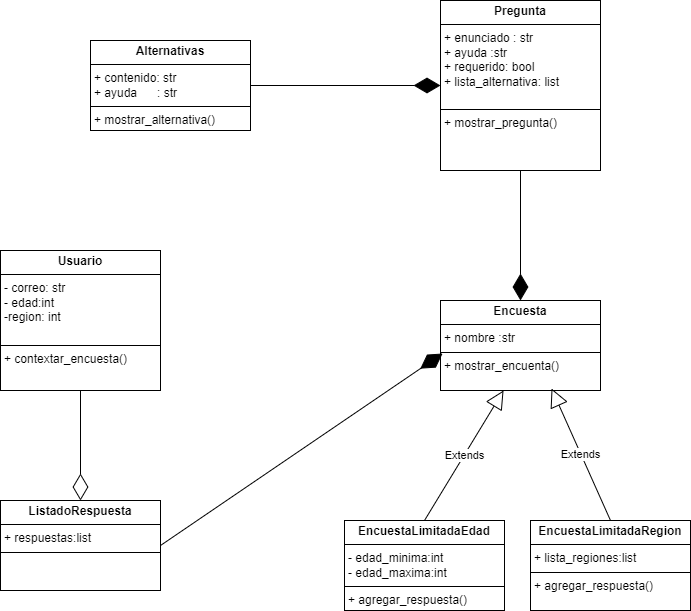

The diagram above was exported from draw.io. Its source (the exported page's mxGraphModel, read from the mxfile embedded in the PNG):
<mxGraphModel dx="800" dy="5071" grid="1" gridSize="10" guides="1" tooltips="1" connect="1" arrows="1" fold="1" page="1" pageScale="1" pageWidth="827" pageHeight="1169" math="0" shadow="0">
  <root>
    <mxCell id="0" />
    <mxCell id="1" parent="0" />
    <mxCell id="72TDVSNJ8SWJYm-ddyaT-1" value="&lt;p style=&quot;margin:0px;margin-top:4px;text-align:center;&quot;&gt;&lt;b&gt;Alternativas&lt;/b&gt;&lt;/p&gt;&lt;hr size=&quot;1&quot; style=&quot;border-style:solid;&quot;&gt;&lt;p style=&quot;margin:0px;margin-left:4px;&quot;&gt;+ contenido: str&lt;/p&gt;&lt;p style=&quot;margin:0px;margin-left:4px;&quot;&gt;+ ayuda&amp;nbsp; &amp;nbsp; &amp;nbsp; : str&lt;/p&gt;&lt;hr size=&quot;1&quot; style=&quot;border-style:solid;&quot;&gt;&lt;p style=&quot;margin:0px;margin-left:4px;&quot;&gt;+ mostrar_alternativa()&lt;/p&gt;" style="verticalAlign=top;align=left;overflow=fill;html=1;whiteSpace=wrap;" vertex="1" parent="1">
      <mxGeometry x="160" y="-4540" width="160" height="90" as="geometry" />
    </mxCell>
    <mxCell id="72TDVSNJ8SWJYm-ddyaT-2" value="&lt;p style=&quot;margin:0px;margin-top:4px;text-align:center;&quot;&gt;&lt;b&gt;Pregunta&lt;/b&gt;&lt;/p&gt;&lt;hr size=&quot;1&quot; style=&quot;border-style:solid;&quot;&gt;&lt;p style=&quot;margin:0px;margin-left:4px;&quot;&gt;+ enunciado : str&lt;/p&gt;&lt;p style=&quot;margin:0px;margin-left:4px;&quot;&gt;+ ayuda :str&lt;/p&gt;&lt;p style=&quot;margin:0px;margin-left:4px;&quot;&gt;+ requerido: bool&lt;/p&gt;&lt;p style=&quot;margin:0px;margin-left:4px;&quot;&gt;+ lista_alternativa: list&lt;/p&gt;&lt;p style=&quot;margin:0px;margin-left:4px;&quot;&gt;&lt;br&gt;&lt;/p&gt;&lt;hr size=&quot;1&quot; style=&quot;border-style:solid;&quot;&gt;&lt;p style=&quot;margin:0px;margin-left:4px;&quot;&gt;+ mostrar_pregunta()&lt;/p&gt;" style="verticalAlign=top;align=left;overflow=fill;html=1;whiteSpace=wrap;" vertex="1" parent="1">
      <mxGeometry x="510" y="-4580" width="160" height="170" as="geometry" />
    </mxCell>
    <mxCell id="72TDVSNJ8SWJYm-ddyaT-3" value="" style="endArrow=diamondThin;endFill=1;endSize=24;html=1;rounded=0;entryX=0;entryY=0.5;entryDx=0;entryDy=0;exitX=1;exitY=0.5;exitDx=0;exitDy=0;" edge="1" parent="1" source="72TDVSNJ8SWJYm-ddyaT-1" target="72TDVSNJ8SWJYm-ddyaT-2">
      <mxGeometry width="160" relative="1" as="geometry">
        <mxPoint x="334" y="-3770" as="sourcePoint" />
        <mxPoint x="494" y="-3770" as="targetPoint" />
      </mxGeometry>
    </mxCell>
    <mxCell id="72TDVSNJ8SWJYm-ddyaT-4" value="&lt;p style=&quot;margin:0px;margin-top:4px;text-align:center;&quot;&gt;&lt;b&gt;Encuesta&lt;/b&gt;&lt;/p&gt;&lt;hr size=&quot;1&quot; style=&quot;border-style:solid;&quot;&gt;&lt;p style=&quot;margin:0px;margin-left:4px;&quot;&gt;+ nombre :str&lt;/p&gt;&lt;hr size=&quot;1&quot; style=&quot;border-style:solid;&quot;&gt;&lt;p style=&quot;margin:0px;margin-left:4px;&quot;&gt;+ mostrar_encuenta()&lt;/p&gt;" style="verticalAlign=top;align=left;overflow=fill;html=1;whiteSpace=wrap;" vertex="1" parent="1">
      <mxGeometry x="510" y="-4280" width="160" height="90" as="geometry" />
    </mxCell>
    <mxCell id="72TDVSNJ8SWJYm-ddyaT-5" value="&lt;p style=&quot;margin:0px;margin-top:4px;text-align:center;&quot;&gt;&lt;b&gt;ListadoRespuesta&lt;/b&gt;&lt;/p&gt;&lt;hr size=&quot;1&quot; style=&quot;border-style:solid;&quot;&gt;&lt;p style=&quot;margin:0px;margin-left:4px;&quot;&gt;+ respuestas:list&lt;/p&gt;&lt;hr size=&quot;1&quot; style=&quot;border-style:solid;&quot;&gt;&lt;p style=&quot;margin:0px;margin-left:4px;&quot;&gt;&lt;br&gt;&lt;/p&gt;" style="verticalAlign=top;align=left;overflow=fill;html=1;whiteSpace=wrap;" vertex="1" parent="1">
      <mxGeometry x="70" y="-4080" width="160" height="90" as="geometry" />
    </mxCell>
    <mxCell id="72TDVSNJ8SWJYm-ddyaT-6" value="" style="endArrow=diamondThin;endFill=1;endSize=24;html=1;rounded=0;entryX=0.5;entryY=0;entryDx=0;entryDy=0;exitX=0.5;exitY=1;exitDx=0;exitDy=0;" edge="1" parent="1" source="72TDVSNJ8SWJYm-ddyaT-2" target="72TDVSNJ8SWJYm-ddyaT-4">
      <mxGeometry width="160" relative="1" as="geometry">
        <mxPoint x="374" y="-3730" as="sourcePoint" />
        <mxPoint x="554" y="-3690" as="targetPoint" />
      </mxGeometry>
    </mxCell>
    <mxCell id="72TDVSNJ8SWJYm-ddyaT-7" value="" style="endArrow=diamondThin;endFill=1;endSize=24;html=1;rounded=0;entryX=0.013;entryY=0.589;entryDx=0;entryDy=0;exitX=1;exitY=0.5;exitDx=0;exitDy=0;entryPerimeter=0;" edge="1" parent="1" source="72TDVSNJ8SWJYm-ddyaT-5" target="72TDVSNJ8SWJYm-ddyaT-4">
      <mxGeometry width="160" relative="1" as="geometry">
        <mxPoint x="274" y="-3760" as="sourcePoint" />
        <mxPoint x="454" y="-3720" as="targetPoint" />
      </mxGeometry>
    </mxCell>
    <mxCell id="72TDVSNJ8SWJYm-ddyaT-11" value="&lt;p style=&quot;margin:0px;margin-top:4px;text-align:center;&quot;&gt;&lt;b&gt;EncuestaLimitadaEdad&lt;/b&gt;&lt;/p&gt;&lt;hr size=&quot;1&quot; style=&quot;border-style:solid;&quot;&gt;&lt;p style=&quot;margin:0px;margin-left:4px;&quot;&gt;- edad_minima:int&lt;/p&gt;&lt;p style=&quot;margin:0px;margin-left:4px;&quot;&gt;- edad_maxima:int&lt;/p&gt;&lt;hr size=&quot;1&quot; style=&quot;border-style:solid;&quot;&gt;&lt;p style=&quot;margin:0px;margin-left:4px;&quot;&gt;+ agregar_respuesta()&lt;/p&gt;" style="verticalAlign=top;align=left;overflow=fill;html=1;whiteSpace=wrap;" vertex="1" parent="1">
      <mxGeometry x="414" y="-4060" width="160" height="90" as="geometry" />
    </mxCell>
    <mxCell id="72TDVSNJ8SWJYm-ddyaT-12" value="&lt;p style=&quot;margin:0px;margin-top:4px;text-align:center;&quot;&gt;&lt;b&gt;EncuestaLimitadaRegion&lt;/b&gt;&lt;/p&gt;&lt;hr size=&quot;1&quot; style=&quot;border-style:solid;&quot;&gt;&lt;p style=&quot;margin:0px;margin-left:4px;&quot;&gt;+ lista_regiones:list&lt;/p&gt;&lt;hr size=&quot;1&quot; style=&quot;border-style:solid;&quot;&gt;&lt;p style=&quot;margin:0px;margin-left:4px;&quot;&gt;+ agregar_respuesta()&lt;/p&gt;" style="verticalAlign=top;align=left;overflow=fill;html=1;whiteSpace=wrap;" vertex="1" parent="1">
      <mxGeometry x="600" y="-4060" width="160" height="90" as="geometry" />
    </mxCell>
    <mxCell id="72TDVSNJ8SWJYm-ddyaT-13" value="Extends" style="endArrow=block;endSize=16;endFill=0;html=1;rounded=0;exitX=0.5;exitY=0;exitDx=0;exitDy=0;entryX=0.394;entryY=1;entryDx=0;entryDy=0;entryPerimeter=0;" edge="1" parent="1" source="72TDVSNJ8SWJYm-ddyaT-11" target="72TDVSNJ8SWJYm-ddyaT-4">
      <mxGeometry width="160" relative="1" as="geometry">
        <mxPoint x="410" y="-4140" as="sourcePoint" />
        <mxPoint x="570" y="-4180" as="targetPoint" />
      </mxGeometry>
    </mxCell>
    <mxCell id="72TDVSNJ8SWJYm-ddyaT-14" value="Extends" style="endArrow=block;endSize=16;endFill=0;html=1;rounded=0;exitX=0.5;exitY=0;exitDx=0;exitDy=0;entryX=0.694;entryY=0.978;entryDx=0;entryDy=0;entryPerimeter=0;" edge="1" parent="1" source="72TDVSNJ8SWJYm-ddyaT-12" target="72TDVSNJ8SWJYm-ddyaT-4">
      <mxGeometry width="160" relative="1" as="geometry">
        <mxPoint x="640" y="-4130" as="sourcePoint" />
        <mxPoint x="800" y="-4130" as="targetPoint" />
      </mxGeometry>
    </mxCell>
    <mxCell id="72TDVSNJ8SWJYm-ddyaT-15" value="&lt;p style=&quot;margin:0px;margin-top:4px;text-align:center;&quot;&gt;&lt;b&gt;Usuario&lt;/b&gt;&lt;/p&gt;&lt;hr size=&quot;1&quot; style=&quot;border-style:solid;&quot;&gt;&lt;p style=&quot;margin:0px;margin-left:4px;&quot;&gt;- correo: str&lt;/p&gt;&lt;p style=&quot;margin:0px;margin-left:4px;&quot;&gt;- edad:int&lt;/p&gt;&lt;p style=&quot;margin:0px;margin-left:4px;&quot;&gt;-region: int&lt;/p&gt;&lt;p style=&quot;margin:0px;margin-left:4px;&quot;&gt;&lt;br&gt;&lt;/p&gt;&lt;hr size=&quot;1&quot; style=&quot;border-style:solid;&quot;&gt;&lt;p style=&quot;margin:0px;margin-left:4px;&quot;&gt;+ contextar_encuesta()&lt;/p&gt;" style="verticalAlign=top;align=left;overflow=fill;html=1;whiteSpace=wrap;" vertex="1" parent="1">
      <mxGeometry x="70" y="-4330" width="160" height="140" as="geometry" />
    </mxCell>
    <mxCell id="72TDVSNJ8SWJYm-ddyaT-16" value="" style="endArrow=diamondThin;endFill=0;endSize=24;html=1;rounded=0;exitX=0.5;exitY=1;exitDx=0;exitDy=0;entryX=0.5;entryY=0;entryDx=0;entryDy=0;" edge="1" parent="1" source="72TDVSNJ8SWJYm-ddyaT-15" target="72TDVSNJ8SWJYm-ddyaT-5">
      <mxGeometry width="160" relative="1" as="geometry">
        <mxPoint x="330" y="-4210" as="sourcePoint" />
        <mxPoint x="490" y="-4210" as="targetPoint" />
      </mxGeometry>
    </mxCell>
  </root>
</mxGraphModel>